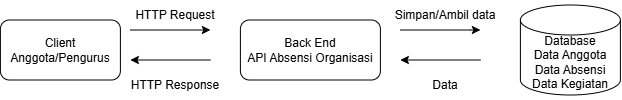

The diagram above was exported from draw.io. Its source (the exported page's mxGraphModel, read from the mxfile embedded in the PNG):
<mxGraphModel dx="860" dy="501" grid="1" gridSize="10" guides="1" tooltips="1" connect="1" arrows="1" fold="1" page="1" pageScale="1" pageWidth="827" pageHeight="1169" math="0" shadow="0">
  <root>
    <mxCell id="0" />
    <mxCell id="1" parent="0" />
    <mxCell id="ef90vTbJEumbsXC0dpPf-2" parent="1" style="rounded=1;whiteSpace=wrap;html=1;" value="Client Anggota/Pengurus" vertex="1">
      <mxGeometry height="60" width="120" x="30" y="180" as="geometry" />
    </mxCell>
    <mxCell id="ef90vTbJEumbsXC0dpPf-3" edge="1" parent="1" style="endArrow=classic;html=1;rounded=0;" value="">
      <mxGeometry height="50" relative="1" width="50" as="geometry">
        <Array as="points" />
        <mxPoint x="160" y="190" as="sourcePoint" />
        <mxPoint x="240" y="190" as="targetPoint" />
      </mxGeometry>
    </mxCell>
    <mxCell id="ef90vTbJEumbsXC0dpPf-5" edge="1" parent="1" style="endArrow=classic;html=1;rounded=0;" value="">
      <mxGeometry height="50" relative="1" width="50" as="geometry">
        <Array as="points">
          <mxPoint x="160" y="220" />
        </Array>
        <mxPoint x="240" y="220" as="sourcePoint" />
        <mxPoint x="160" y="220" as="targetPoint" />
      </mxGeometry>
    </mxCell>
    <mxCell id="ef90vTbJEumbsXC0dpPf-6" parent="1" style="text;html=1;whiteSpace=wrap;strokeColor=none;fillColor=none;align=center;verticalAlign=middle;rounded=0;" value="HTTP Request" vertex="1">
      <mxGeometry height="30" width="110" x="150" y="160" as="geometry" />
    </mxCell>
    <mxCell id="ef90vTbJEumbsXC0dpPf-7" parent="1" style="text;html=1;whiteSpace=wrap;strokeColor=none;fillColor=none;align=center;verticalAlign=middle;rounded=0;" value="HTTP Response" vertex="1">
      <mxGeometry height="30" width="110" x="150" y="230" as="geometry" />
    </mxCell>
    <mxCell id="ef90vTbJEumbsXC0dpPf-8" parent="1" style="rounded=1;whiteSpace=wrap;html=1;" value="Back End&lt;div&gt;API Absensi Organisasi&lt;/div&gt;" vertex="1">
      <mxGeometry height="60" width="140" x="270" y="180" as="geometry" />
    </mxCell>
    <mxCell id="ef90vTbJEumbsXC0dpPf-11" edge="1" parent="1" style="endArrow=classic;html=1;rounded=0;" value="">
      <mxGeometry height="50" relative="1" width="50" as="geometry">
        <Array as="points">
          <mxPoint x="500" y="190" />
        </Array>
        <mxPoint x="430" y="190" as="sourcePoint" />
        <mxPoint x="510" y="190" as="targetPoint" />
      </mxGeometry>
    </mxCell>
    <mxCell id="ef90vTbJEumbsXC0dpPf-12" edge="1" parent="1" style="endArrow=classic;html=1;rounded=0;" value="">
      <mxGeometry height="50" relative="1" width="50" as="geometry">
        <Array as="points">
          <mxPoint x="430" y="220" />
        </Array>
        <mxPoint x="510" y="220" as="sourcePoint" />
        <mxPoint x="430" y="220" as="targetPoint" />
      </mxGeometry>
    </mxCell>
    <mxCell id="ef90vTbJEumbsXC0dpPf-13" parent="1" style="text;html=1;whiteSpace=wrap;strokeColor=none;fillColor=none;align=center;verticalAlign=middle;rounded=0;" value="Simpan/Ambil data" vertex="1">
      <mxGeometry height="30" width="110" x="420" y="160" as="geometry" />
    </mxCell>
    <mxCell id="ef90vTbJEumbsXC0dpPf-14" parent="1" style="text;html=1;whiteSpace=wrap;strokeColor=none;fillColor=none;align=center;verticalAlign=middle;rounded=0;" value="Data" vertex="1">
      <mxGeometry height="30" width="110" x="420" y="230" as="geometry" />
    </mxCell>
    <mxCell id="ef90vTbJEumbsXC0dpPf-19" parent="1" style="shape=cylinder3;whiteSpace=wrap;html=1;boundedLbl=1;backgroundOutline=1;size=15;" value="Database&lt;div&gt;Data Anggota&lt;/div&gt;&lt;div&gt;Data Absensi&lt;/div&gt;&lt;div&gt;Data Kegiatan&lt;/div&gt;" vertex="1">
      <mxGeometry height="90" width="100" x="550" y="165" as="geometry" />
    </mxCell>
  </root>
</mxGraphModel>